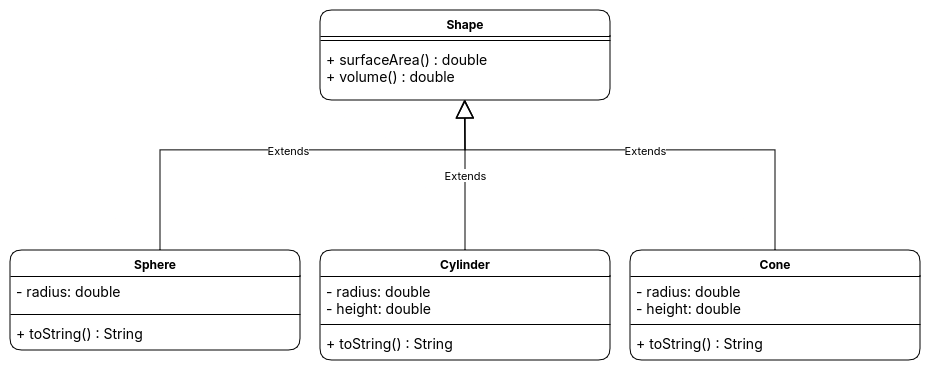

The diagram above was exported from draw.io. Its source (the exported page's mxGraphModel, read from the mxfile embedded in the PNG):
<mxGraphModel dx="772" dy="2035" grid="1" gridSize="10" guides="1" tooltips="1" connect="1" arrows="1" fold="1" page="1" pageScale="1" pageWidth="827" pageHeight="1169" math="0" shadow="0">
  <root>
    <mxCell id="WIyWlLk6GJQsqaUBKTNV-0" />
    <mxCell id="WIyWlLk6GJQsqaUBKTNV-1" parent="WIyWlLk6GJQsqaUBKTNV-0" />
    <mxCell id="GkowAcr4k0qEnFUWkArU-0" value="Sphere" style="swimlane;fontStyle=1;align=center;verticalAlign=top;childLayout=stackLayout;horizontal=1;startSize=26;horizontalStack=0;resizeParent=1;resizeParentMax=0;resizeLast=0;collapsible=1;marginBottom=0;whiteSpace=wrap;html=1;rounded=1;" parent="WIyWlLk6GJQsqaUBKTNV-1" vertex="1">
      <mxGeometry x="920" y="40" width="290" height="100" as="geometry" />
    </mxCell>
    <mxCell id="GkowAcr4k0qEnFUWkArU-1" value="&lt;div style=&quot;font-size: 14px;&quot;&gt;&lt;font style=&quot;font-size: 14px;&quot;&gt;- radius: double&lt;/font&gt;&lt;/div&gt;" style="text;strokeColor=none;fillColor=none;align=left;verticalAlign=top;spacingLeft=4;spacingRight=4;overflow=hidden;rotatable=0;points=[[0,0.5],[1,0.5]];portConstraint=eastwest;whiteSpace=wrap;html=1;rounded=1;" parent="GkowAcr4k0qEnFUWkArU-0" vertex="1">
      <mxGeometry y="26" width="290" height="34" as="geometry" />
    </mxCell>
    <mxCell id="GkowAcr4k0qEnFUWkArU-2" value="" style="line;strokeWidth=1;fillColor=none;align=left;verticalAlign=middle;spacingTop=-1;spacingLeft=3;spacingRight=3;rotatable=0;labelPosition=right;points=[];portConstraint=eastwest;strokeColor=inherit;rounded=1;" parent="GkowAcr4k0qEnFUWkArU-0" vertex="1">
      <mxGeometry y="60" width="290" height="8" as="geometry" />
    </mxCell>
    <mxCell id="GkowAcr4k0qEnFUWkArU-3" value="&lt;div&gt;&lt;font face=&quot;Lucida Console&quot; style=&quot;font-size: 14px;&quot;&gt;+ toString() : String&lt;/font&gt;&lt;/div&gt;" style="text;strokeColor=none;fillColor=none;align=left;verticalAlign=top;spacingLeft=4;spacingRight=4;overflow=hidden;rotatable=0;points=[[0,0.5],[1,0.5]];portConstraint=eastwest;whiteSpace=wrap;html=1;rounded=1;" parent="GkowAcr4k0qEnFUWkArU-0" vertex="1">
      <mxGeometry y="68" width="290" height="32" as="geometry" />
    </mxCell>
    <mxCell id="tU13XGFr2JRhSyhwSJax-8" value="Shape" style="swimlane;fontStyle=1;align=center;verticalAlign=top;childLayout=stackLayout;horizontal=1;startSize=26;horizontalStack=0;resizeParent=1;resizeParentMax=0;resizeLast=0;collapsible=1;marginBottom=0;whiteSpace=wrap;html=1;rounded=1;" parent="WIyWlLk6GJQsqaUBKTNV-1" vertex="1">
      <mxGeometry x="1230" y="-200" width="290" height="90" as="geometry" />
    </mxCell>
    <mxCell id="tU13XGFr2JRhSyhwSJax-10" value="" style="line;strokeWidth=1;fillColor=none;align=left;verticalAlign=middle;spacingTop=-1;spacingLeft=3;spacingRight=3;rotatable=0;labelPosition=right;points=[];portConstraint=eastwest;strokeColor=inherit;rounded=1;" parent="tU13XGFr2JRhSyhwSJax-8" vertex="1">
      <mxGeometry y="26" width="290" height="8" as="geometry" />
    </mxCell>
    <mxCell id="tU13XGFr2JRhSyhwSJax-11" value="&lt;div&gt;&lt;font face=&quot;Lucida Console&quot; style=&quot;font-size: 14px;&quot;&gt;+ surfaceArea() : double&lt;/font&gt;&lt;/div&gt;&lt;div&gt;&lt;font face=&quot;Lucida Console&quot; style=&quot;font-size: 14px;&quot;&gt;+ volume() : double&lt;/font&gt;&lt;/div&gt;" style="text;strokeColor=none;fillColor=none;align=left;verticalAlign=top;spacingLeft=4;spacingRight=4;overflow=hidden;rotatable=0;points=[[0,0.5],[1,0.5]];portConstraint=eastwest;whiteSpace=wrap;html=1;rounded=1;" parent="tU13XGFr2JRhSyhwSJax-8" vertex="1">
      <mxGeometry y="34" width="290" height="56" as="geometry" />
    </mxCell>
    <mxCell id="tU13XGFr2JRhSyhwSJax-12" value="Cone" style="swimlane;fontStyle=1;align=center;verticalAlign=top;childLayout=stackLayout;horizontal=1;startSize=26;horizontalStack=0;resizeParent=1;resizeParentMax=0;resizeLast=0;collapsible=1;marginBottom=0;whiteSpace=wrap;html=1;rounded=1;" parent="WIyWlLk6GJQsqaUBKTNV-1" vertex="1">
      <mxGeometry x="1540" y="40" width="290" height="110" as="geometry" />
    </mxCell>
    <mxCell id="tU13XGFr2JRhSyhwSJax-13" value="&lt;div style=&quot;font-size: 14px;&quot;&gt;&lt;font style=&quot;font-size: 14px;&quot;&gt;- radius: double&lt;/font&gt;&lt;div style=&quot;font-size: 14px;&quot;&gt;&lt;font style=&quot;font-size: 14px;&quot;&gt;- height: double&lt;/font&gt;&lt;/div&gt;&lt;/div&gt;" style="text;strokeColor=none;fillColor=none;align=left;verticalAlign=top;spacingLeft=4;spacingRight=4;overflow=hidden;rotatable=0;points=[[0,0.5],[1,0.5]];portConstraint=eastwest;whiteSpace=wrap;html=1;rounded=1;" parent="tU13XGFr2JRhSyhwSJax-12" vertex="1">
      <mxGeometry y="26" width="290" height="44" as="geometry" />
    </mxCell>
    <mxCell id="tU13XGFr2JRhSyhwSJax-14" value="" style="line;strokeWidth=1;fillColor=none;align=left;verticalAlign=middle;spacingTop=-1;spacingLeft=3;spacingRight=3;rotatable=0;labelPosition=right;points=[];portConstraint=eastwest;strokeColor=inherit;rounded=1;" parent="tU13XGFr2JRhSyhwSJax-12" vertex="1">
      <mxGeometry y="70" width="290" height="8" as="geometry" />
    </mxCell>
    <mxCell id="tU13XGFr2JRhSyhwSJax-15" value="&lt;div&gt;&lt;font face=&quot;Lucida Console&quot; style=&quot;font-size: 14px;&quot;&gt;+ toString() : String&lt;/font&gt;&lt;/div&gt;" style="text;strokeColor=none;fillColor=none;align=left;verticalAlign=top;spacingLeft=4;spacingRight=4;overflow=hidden;rotatable=0;points=[[0,0.5],[1,0.5]];portConstraint=eastwest;whiteSpace=wrap;html=1;rounded=1;" parent="tU13XGFr2JRhSyhwSJax-12" vertex="1">
      <mxGeometry y="78" width="290" height="32" as="geometry" />
    </mxCell>
    <mxCell id="tU13XGFr2JRhSyhwSJax-16" value="Cylinder" style="swimlane;fontStyle=1;align=center;verticalAlign=top;childLayout=stackLayout;horizontal=1;startSize=26;horizontalStack=0;resizeParent=1;resizeParentMax=0;resizeLast=0;collapsible=1;marginBottom=0;whiteSpace=wrap;html=1;rounded=1;" parent="WIyWlLk6GJQsqaUBKTNV-1" vertex="1">
      <mxGeometry x="1230" y="40" width="290" height="110" as="geometry" />
    </mxCell>
    <mxCell id="tU13XGFr2JRhSyhwSJax-17" value="&lt;div style=&quot;font-size: 14px;&quot;&gt;&lt;font style=&quot;font-size: 14px;&quot;&gt;- radius: double&lt;/font&gt;&lt;div style=&quot;font-size: 14px;&quot;&gt;&lt;font style=&quot;font-size: 14px;&quot;&gt;- height: double&lt;/font&gt;&lt;/div&gt;&lt;/div&gt;" style="text;strokeColor=none;fillColor=none;align=left;verticalAlign=top;spacingLeft=4;spacingRight=4;overflow=hidden;rotatable=0;points=[[0,0.5],[1,0.5]];portConstraint=eastwest;whiteSpace=wrap;html=1;rounded=1;" parent="tU13XGFr2JRhSyhwSJax-16" vertex="1">
      <mxGeometry y="26" width="290" height="44" as="geometry" />
    </mxCell>
    <mxCell id="tU13XGFr2JRhSyhwSJax-18" value="" style="line;strokeWidth=1;fillColor=none;align=left;verticalAlign=middle;spacingTop=-1;spacingLeft=3;spacingRight=3;rotatable=0;labelPosition=right;points=[];portConstraint=eastwest;strokeColor=inherit;rounded=1;" parent="tU13XGFr2JRhSyhwSJax-16" vertex="1">
      <mxGeometry y="70" width="290" height="8" as="geometry" />
    </mxCell>
    <mxCell id="tU13XGFr2JRhSyhwSJax-19" value="&lt;div&gt;&lt;font face=&quot;Lucida Console&quot; style=&quot;font-size: 14px;&quot;&gt;+ toString() : String&lt;/font&gt;&lt;/div&gt;" style="text;strokeColor=none;fillColor=none;align=left;verticalAlign=top;spacingLeft=4;spacingRight=4;overflow=hidden;rotatable=0;points=[[0,0.5],[1,0.5]];portConstraint=eastwest;whiteSpace=wrap;html=1;rounded=1;" parent="tU13XGFr2JRhSyhwSJax-16" vertex="1">
      <mxGeometry y="78" width="290" height="32" as="geometry" />
    </mxCell>
    <mxCell id="tU13XGFr2JRhSyhwSJax-24" value="Extends" style="endArrow=block;endSize=16;endFill=0;html=1;rounded=0;entryX=0.5;entryY=1;entryDx=0;entryDy=0;" parent="WIyWlLk6GJQsqaUBKTNV-1" source="tU13XGFr2JRhSyhwSJax-16" target="tU13XGFr2JRhSyhwSJax-8" edge="1">
      <mxGeometry width="160" relative="1" as="geometry">
        <mxPoint x="1140" y="-10" as="sourcePoint" />
        <mxPoint x="1360" y="-60" as="targetPoint" />
        <Array as="points">
          <mxPoint x="1375" y="-60" />
        </Array>
      </mxGeometry>
    </mxCell>
    <mxCell id="tU13XGFr2JRhSyhwSJax-26" value="Extends" style="endArrow=block;endSize=16;endFill=0;html=1;rounded=0;entryX=0.5;entryY=1;entryDx=0;entryDy=0;" parent="WIyWlLk6GJQsqaUBKTNV-1" source="tU13XGFr2JRhSyhwSJax-12" edge="1">
      <mxGeometry width="160" relative="1" as="geometry">
        <mxPoint x="1680" y="-60" as="sourcePoint" />
        <mxPoint x="1375" y="-110" as="targetPoint" />
        <Array as="points">
          <mxPoint x="1685" y="-60" />
          <mxPoint x="1375" y="-60" />
        </Array>
      </mxGeometry>
    </mxCell>
    <mxCell id="tU13XGFr2JRhSyhwSJax-27" value="Extends" style="endArrow=block;endSize=16;endFill=0;html=1;rounded=0;entryX=0.497;entryY=1;entryDx=0;entryDy=0;entryPerimeter=0;" parent="WIyWlLk6GJQsqaUBKTNV-1" target="tU13XGFr2JRhSyhwSJax-11" edge="1">
      <mxGeometry width="160" relative="1" as="geometry">
        <mxPoint x="1070" y="40" as="sourcePoint" />
        <mxPoint x="1380" y="-110" as="targetPoint" />
        <Array as="points">
          <mxPoint x="1070" y="-60" />
          <mxPoint x="1375" y="-60" />
        </Array>
      </mxGeometry>
    </mxCell>
  </root>
</mxGraphModel>